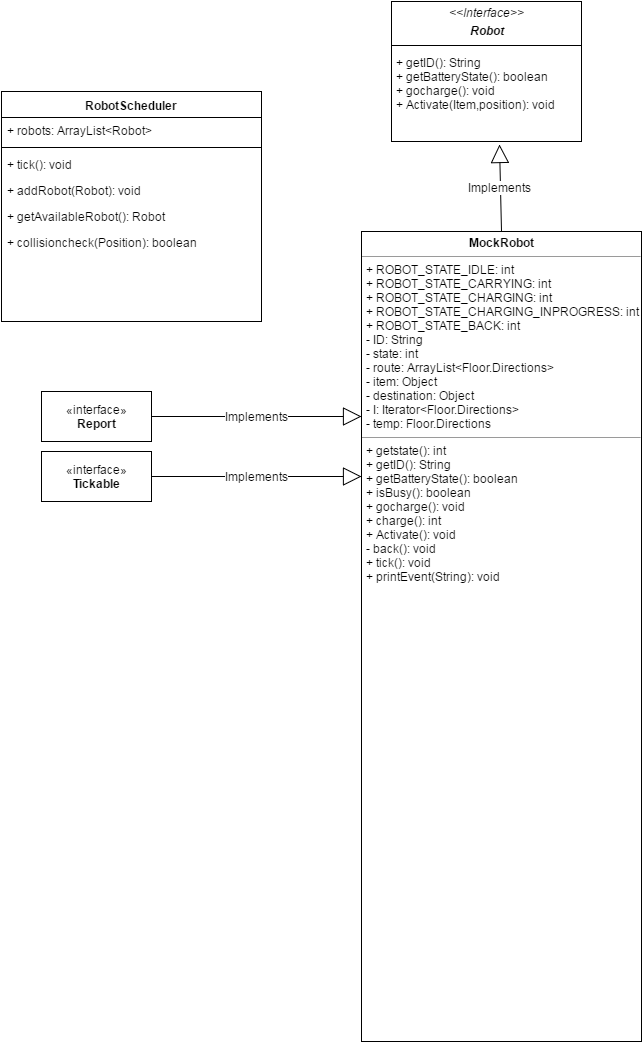

The diagram above was exported from draw.io. Its source (the exported page's mxGraphModel, read from the mxfile embedded in the PNG):
<mxGraphModel dx="1393" dy="631" grid="1" gridSize="10" guides="1" tooltips="1" connect="1" arrows="1" fold="1" page="1" pageScale="1" pageWidth="826" pageHeight="1169" background="#ffffff" math="0" shadow="0">
  <root>
    <mxCell id="0" />
    <mxCell id="1" parent="0" />
    <mxCell id="2" value="&lt;p style=&quot;margin: 0px ; margin-top: 4px ; text-align: center&quot;&gt;&lt;i&gt;&amp;lt;&amp;lt;Interface&amp;gt;&amp;gt;&lt;/i&gt;&lt;/p&gt;&lt;p style=&quot;margin: 0px ; margin-top: 4px ; text-align: center&quot;&gt;&lt;i&gt;&lt;b&gt;Robot&lt;/b&gt;&lt;/i&gt;&lt;br&gt;&lt;/p&gt;&lt;p style=&quot;margin: 0px ; margin-top: 4px ; text-align: center&quot;&gt;&lt;i&gt;&lt;b&gt;&lt;br&gt;&lt;/b&gt;&lt;/i&gt;&lt;/p&gt;&lt;p style=&quot;margin: 0px ; margin-left: 4px&quot;&gt;+ getID(): String&lt;br&gt;+ getBatteryState(): boolean&lt;/p&gt;&lt;p style=&quot;margin: 0px ; margin-left: 4px&quot;&gt;+ gocharge(): void&lt;br&gt;&lt;/p&gt;&lt;p style=&quot;margin: 0px ; margin-left: 4px&quot;&gt;+ Activate(Item,position): void&lt;br&gt;&lt;/p&gt;" style="verticalAlign=top;align=left;overflow=fill;fontSize=12;fontFamily=Helvetica;html=1;" vertex="1" parent="1">
      <mxGeometry x="560" y="40" width="190" height="140" as="geometry" />
    </mxCell>
    <mxCell id="3" value="&lt;p style=&quot;margin: 0px ; margin-top: 4px ; text-align: center&quot;&gt;&lt;b&gt;MockRobot&lt;/b&gt;&lt;/p&gt;&lt;hr size=&quot;1&quot;&gt;&lt;p style=&quot;margin: 0px ; margin-left: 4px&quot;&gt;+ ROBOT_STATE_IDLE: int&lt;/p&gt;&lt;p style=&quot;margin: 0px ; margin-left: 4px&quot;&gt;+ ROBOT_STATE_CARRYING: int&lt;br&gt;&lt;/p&gt;&lt;p style=&quot;margin: 0px ; margin-left: 4px&quot;&gt;+ ROBOT_STATE_CHARGING: int&lt;br&gt;&lt;/p&gt;&lt;p style=&quot;margin: 0px ; margin-left: 4px&quot;&gt;+ ROBOT_STATE_CHARGING_INPROGRESS: int&lt;br&gt;&lt;/p&gt;&lt;p style=&quot;margin: 0px ; margin-left: 4px&quot;&gt;+ ROBOT_STATE_BACK: int&lt;br&gt;&lt;/p&gt;&lt;p style=&quot;margin: 0px ; margin-left: 4px&quot;&gt;- ID: String&lt;/p&gt;&lt;p style=&quot;margin: 0px ; margin-left: 4px&quot;&gt;- state: int&lt;/p&gt;&lt;p style=&quot;margin: 0px ; margin-left: 4px&quot;&gt;- route: ArrayList&amp;lt;Floor.Directions&amp;gt;&lt;/p&gt;&lt;p style=&quot;margin: 0px ; margin-left: 4px&quot;&gt;- item: Object&lt;/p&gt;&lt;p style=&quot;margin: 0px ; margin-left: 4px&quot;&gt;- destination: Object&lt;/p&gt;&lt;p style=&quot;margin: 0px ; margin-left: 4px&quot;&gt;- I: Iterator&amp;lt;Floor.Directions&amp;gt;&lt;/p&gt;&lt;p style=&quot;margin: 0px ; margin-left: 4px&quot;&gt;- temp: Floor.Directions&lt;/p&gt;&lt;hr size=&quot;1&quot;&gt;&lt;p style=&quot;margin: 0px ; margin-left: 4px&quot;&gt;+ getstate(): int&lt;/p&gt;&lt;p style=&quot;margin: 0px ; margin-left: 4px&quot;&gt;+ getID(): String&lt;br&gt;&lt;/p&gt;&lt;p style=&quot;margin: 0px ; margin-left: 4px&quot;&gt;+ getBatteryState(): boolean&lt;br&gt;&lt;/p&gt;&lt;p style=&quot;margin: 0px ; margin-left: 4px&quot;&gt;+ isBusy(): boolean&lt;br&gt;&lt;/p&gt;&lt;p style=&quot;margin: 0px ; margin-left: 4px&quot;&gt;+ gocharge(): void&lt;br&gt;&lt;/p&gt;&lt;p style=&quot;margin: 0px ; margin-left: 4px&quot;&gt;+ charge(): int&lt;br&gt;&lt;/p&gt;&lt;p style=&quot;margin: 0px ; margin-left: 4px&quot;&gt;+ Activate(): void&lt;br&gt;&lt;/p&gt;&lt;p style=&quot;margin: 0px ; margin-left: 4px&quot;&gt;- back(): void&lt;br&gt;&lt;/p&gt;&lt;p style=&quot;margin: 0px ; margin-left: 4px&quot;&gt;+ tick(): void&lt;/p&gt;&lt;p style=&quot;margin: 0px ; margin-left: 4px&quot;&gt;+ printEvent(String): void&lt;/p&gt;" style="verticalAlign=top;align=left;overflow=fill;fontSize=12;fontFamily=Helvetica;html=1;" vertex="1" parent="1">
      <mxGeometry x="530" y="270" width="280" height="810" as="geometry" />
    </mxCell>
    <mxCell id="4" value="RobotScheduler" style="swimlane;html=1;fontStyle=1;align=center;verticalAlign=top;childLayout=stackLayout;horizontal=1;startSize=26;horizontalStack=0;resizeParent=1;resizeLast=0;collapsible=1;marginBottom=0;swimlaneFillColor=#ffffff;" vertex="1" parent="1">
      <mxGeometry x="170" y="130" width="260" height="230" as="geometry" />
    </mxCell>
    <mxCell id="5" value="+ robots: ArrayList&amp;lt;Robot&amp;gt;" style="text;html=1;strokeColor=none;fillColor=none;align=left;verticalAlign=top;spacingLeft=4;spacingRight=4;whiteSpace=wrap;overflow=hidden;rotatable=0;points=[[0,0.5],[1,0.5]];portConstraint=eastwest;" vertex="1" parent="4">
      <mxGeometry y="26" width="260" height="26" as="geometry" />
    </mxCell>
    <mxCell id="6" value="" style="line;html=1;strokeWidth=1;fillColor=none;align=left;verticalAlign=middle;spacingTop=-1;spacingLeft=3;spacingRight=3;rotatable=0;labelPosition=right;points=[];portConstraint=eastwest;" vertex="1" parent="4">
      <mxGeometry y="52" width="260" height="8" as="geometry" />
    </mxCell>
    <mxCell id="7" value="+ tick(): void" style="text;html=1;strokeColor=none;fillColor=none;align=left;verticalAlign=top;spacingLeft=4;spacingRight=4;whiteSpace=wrap;overflow=hidden;rotatable=0;points=[[0,0.5],[1,0.5]];portConstraint=eastwest;" vertex="1" parent="4">
      <mxGeometry y="60" width="260" height="26" as="geometry" />
    </mxCell>
    <mxCell id="17" value="+ addRobot(Robot): void" style="text;html=1;strokeColor=none;fillColor=none;align=left;verticalAlign=top;spacingLeft=4;spacingRight=4;whiteSpace=wrap;overflow=hidden;rotatable=0;points=[[0,0.5],[1,0.5]];portConstraint=eastwest;" vertex="1" parent="4">
      <mxGeometry y="86" width="260" height="26" as="geometry" />
    </mxCell>
    <mxCell id="19" value="+ getAvailableRobot(): Robot" style="text;html=1;strokeColor=none;fillColor=none;align=left;verticalAlign=top;spacingLeft=4;spacingRight=4;whiteSpace=wrap;overflow=hidden;rotatable=0;points=[[0,0.5],[1,0.5]];portConstraint=eastwest;" vertex="1" parent="4">
      <mxGeometry y="112" width="260" height="26" as="geometry" />
    </mxCell>
    <mxCell id="18" value="+ collisioncheck(Position): boolean" style="text;html=1;strokeColor=none;fillColor=none;align=left;verticalAlign=top;spacingLeft=4;spacingRight=4;whiteSpace=wrap;overflow=hidden;rotatable=0;points=[[0,0.5],[1,0.5]];portConstraint=eastwest;" vertex="1" parent="4">
      <mxGeometry y="138" width="260" height="26" as="geometry" />
    </mxCell>
    <mxCell id="9" value="Implements" style="endArrow=block;endSize=16;endFill=0;html=1;exitX=0.5;exitY=0;entryX=0.568;entryY=1.021;entryPerimeter=0;" edge="1" parent="1" source="3" target="2">
      <mxGeometry width="160" relative="1" as="geometry">
        <mxPoint x="610" y="220" as="sourcePoint" />
        <mxPoint x="700" y="190" as="targetPoint" />
      </mxGeometry>
    </mxCell>
    <mxCell id="12" value="" style="line;html=1;strokeWidth=1;fillColor=none;align=left;verticalAlign=middle;spacingTop=-1;spacingLeft=3;spacingRight=3;rotatable=0;labelPosition=right;points=[];portConstraint=eastwest;" vertex="1" parent="1">
      <mxGeometry x="560" y="80" width="190" height="8" as="geometry" />
    </mxCell>
    <mxCell id="13" value="«interface»&lt;br&gt;&lt;b&gt;Report&lt;/b&gt;" style="html=1;" vertex="1" parent="1">
      <mxGeometry x="210" y="430" width="110" height="50" as="geometry" />
    </mxCell>
    <mxCell id="14" value="«interface»&lt;br&gt;&lt;b&gt;Tickable&lt;/b&gt;" style="html=1;" vertex="1" parent="1">
      <mxGeometry x="210" y="490" width="110" height="50" as="geometry" />
    </mxCell>
    <mxCell id="15" value="Implements" style="endArrow=block;endSize=16;endFill=0;html=1;exitX=1;exitY=0.5;" edge="1" parent="1" source="13">
      <mxGeometry width="160" relative="1" as="geometry">
        <mxPoint x="470" y="455" as="sourcePoint" />
        <mxPoint x="530" y="455" as="targetPoint" />
      </mxGeometry>
    </mxCell>
    <mxCell id="16" value="Implements" style="endArrow=block;endSize=16;endFill=0;html=1;entryX=0;entryY=0.302;entryPerimeter=0;" edge="1" parent="1" target="3">
      <mxGeometry width="160" relative="1" as="geometry">
        <mxPoint x="320" y="515" as="sourcePoint" />
        <mxPoint x="480" y="515" as="targetPoint" />
        <mxPoint as="offset" />
      </mxGeometry>
    </mxCell>
  </root>
</mxGraphModel>